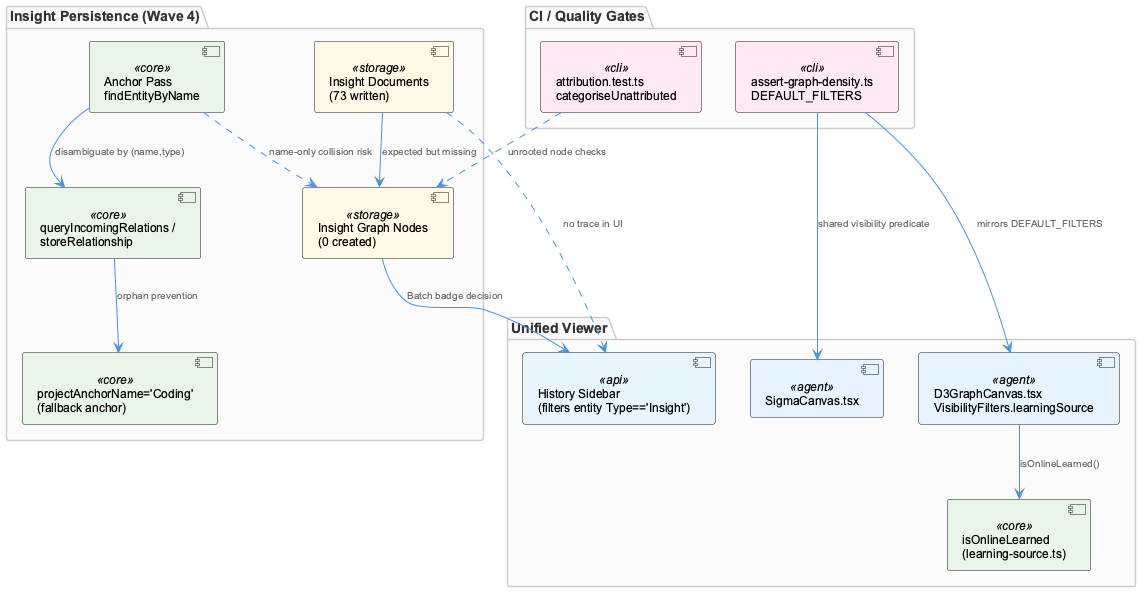

The diagram above was rendered by PlantUML. Its source (embedded in the PNG):
@startuml
!include /Users/Q284340/Agentic/coding/docs/puml/_standard-style.puml

package "Insight Persistence (Wave 4)" {
  component "Insight Documents\n(73 written)" as docs <<storage>>
  component "Insight Graph Nodes\n(0 created)" as nodes <<storage>>
  component "Anchor Pass\nfindEntityByName" as anchor <<core>>
  component "queryIncomingRelations /\nstoreRelationship" as relations <<core>>
  component "projectAnchorName='Coding'\n(fallback anchor)" as fallback <<core>>
}

package "Unified Viewer" {
  component "History Sidebar\n(filters entity Type=='Insight')" as history <<api>>
  component "D3GraphCanvas.tsx\nVisibilityFilters.learningSource" as d3 <<agent>>
  component "SigmaCanvas.tsx" as sigma <<agent>>
  component "isOnlineLearned\n(learning-source.ts)" as learningsrc <<core>>
}

package "CI / Quality Gates" {
  component "assert-graph-density.ts\nDEFAULT_FILTERS" as density <<cli>>
  component "attribution.test.ts\ncategoriseUnattributed" as attribution <<cli>>
}

docs --> nodes : "expected but missing"
nodes --> history : "Batch badge decision"
docs ..> history : "no trace in UI"

anchor --> relations : "disambiguate by (name,type)"
relations --> fallback : "orphan prevention"
anchor ..> nodes : "name-only collision risk"

d3 --> learningsrc : "isOnlineLearned()"
density --> d3 : "mirrors DEFAULT_FILTERS"
density --> sigma : "shared visibility predicate"
attribution ..> nodes : "unrooted node checks"

@enduml